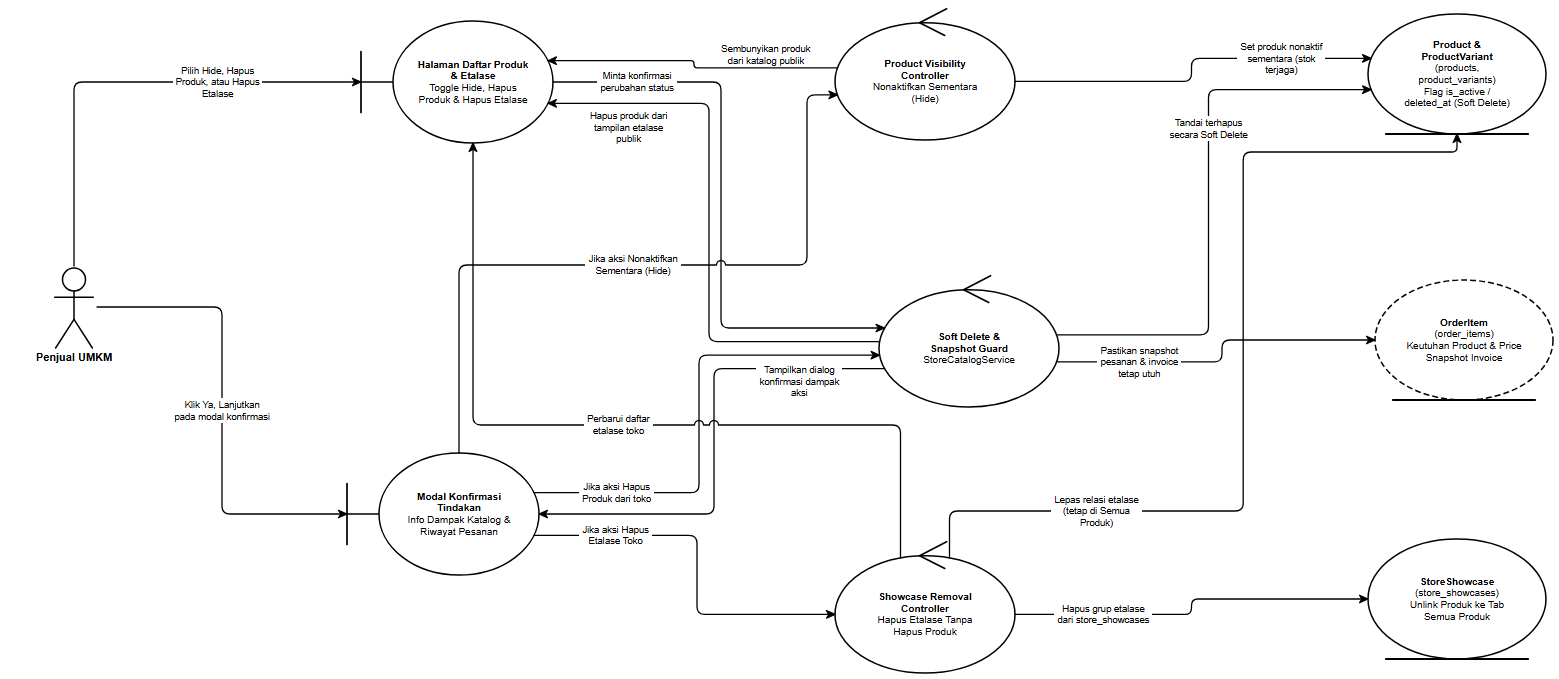

The diagram above was exported from draw.io. Its source (the exported page's mxGraphModel, read from the mxfile embedded in the PNG):
<mxGraphModel dx="1660" dy="780" grid="1" gridSize="10" guides="1" tooltips="1" connect="1" arrows="1" fold="1" page="1" pageScale="1" pageWidth="1660" pageHeight="780" background="#ffffff" math="0" shadow="0">
  <root>
    <mxCell id="0" />
    <mxCell id="1" parent="0" />
    <mxCell id="rd26_A_SELLER" value="Penjual UMKM" style="shape=umlActor;verticalLabelPosition=bottom;verticalAlign=top;html=1;outlineConnect=0;fillColor=#ffffff;strokeColor=#000000;fontColor=#000000;fontFamily=Helvetica;fontSize=11;fontStyle=1;strokeWidth=1.5;" vertex="1" parent="1">
      <mxGeometry x="99" y="316" width="46" height="82" as="geometry" />
    </mxCell>
    <mxCell id="rd26_B_LIST" value="&lt;b&gt;Halaman Daftar Produk&lt;/b&gt;&lt;br&gt;&lt;b&gt;&amp;amp; Etalase&lt;/b&gt;&lt;br&gt;Toggle Hide, Hapus&lt;br&gt;Produk &amp;amp; Hapus Etalase" style="shape=umlBoundary;whiteSpace=wrap;html=1;align=center;verticalAlign=middle;spacingLeft=36;spacingRight=12;spacingTop=8;spacingBottom=8;fillColor=#ffffff;strokeColor=#000000;fontColor=#000000;fontFamily=Helvetica;fontSize=10;strokeWidth=1.5;" vertex="1" parent="1">
      <mxGeometry x="409" y="71" width="192" height="122" as="geometry" />
    </mxCell>
    <mxCell id="rd26_B_CONFIRM" value="&lt;b&gt;Modal Konfirmasi&lt;/b&gt;&lt;br&gt;&lt;b&gt;Tindakan&lt;/b&gt;&lt;br&gt;Info Dampak Katalog &amp;amp;&lt;br&gt;Riwayat Pesanan" style="shape=umlBoundary;whiteSpace=wrap;html=1;align=center;verticalAlign=middle;spacingLeft=36;spacingRight=12;spacingTop=8;spacingBottom=8;fillColor=#ffffff;strokeColor=#000000;fontColor=#000000;fontFamily=Helvetica;fontSize=10;strokeWidth=1.5;" vertex="1" parent="1">
      <mxGeometry x="395" y="503" width="192" height="122" as="geometry" />
    </mxCell>
    <mxCell id="rd26_C_HIDE" value="&lt;b&gt;Product Visibility&lt;/b&gt;&lt;br&gt;&lt;b&gt;Controller&lt;/b&gt;&lt;br&gt;Nonaktifkan Sementara&lt;br&gt;(Hide)" style="shape=umlControl;whiteSpace=wrap;html=1;align=center;verticalAlign=middle;spacingTop=18;spacingBottom=8;spacingLeft=12;spacingRight=12;fillColor=#ffffff;strokeColor=#000000;fontColor=#000000;fontFamily=Helvetica;fontSize=10;strokeWidth=1.5;" vertex="1" parent="1">
      <mxGeometry x="883" y="56" width="180" height="134" as="geometry" />
    </mxCell>
    <mxCell id="rd26_C_SOFTDEL" value="&lt;b&gt;Soft Delete &amp;amp;&lt;/b&gt;&lt;br&gt;&lt;b&gt;Snapshot Guard&lt;/b&gt;&lt;br&gt;StoreCatalogService" style="shape=umlControl;whiteSpace=wrap;html=1;align=center;verticalAlign=middle;spacingTop=18;spacingBottom=8;spacingLeft=12;spacingRight=12;fillColor=#ffffff;strokeColor=#000000;fontColor=#000000;fontFamily=Helvetica;fontSize=10;strokeWidth=1.5;" vertex="1" parent="1">
      <mxGeometry x="927" y="323" width="180" height="134" as="geometry" />
    </mxCell>
    <mxCell id="rd26_C_SHOWDEL" value="&lt;b&gt;Showcase Removal&lt;/b&gt;&lt;br&gt;&lt;b&gt;Controller&lt;/b&gt;&lt;br&gt;Hapus Etalase Tanpa&lt;br&gt;Hapus Produk" style="shape=umlControl;whiteSpace=wrap;html=1;align=center;verticalAlign=middle;spacingTop=18;spacingBottom=8;spacingLeft=12;spacingRight=12;fillColor=#ffffff;strokeColor=#000000;fontColor=#000000;fontFamily=Helvetica;fontSize=10;strokeWidth=1.5;" vertex="1" parent="1">
      <mxGeometry x="883" y="589" width="180" height="134" as="geometry" />
    </mxCell>
    <mxCell id="rd26_E_PROD" value="&lt;b&gt;Product &amp;amp;&lt;/b&gt;&lt;br&gt;&lt;b&gt;ProductVariant&lt;/b&gt;&lt;br&gt;(products,&lt;br&gt;product_variants)&lt;br&gt;Flag is_active /&lt;br&gt;deleted_at (Soft Delete)" style="shape=umlEntity;whiteSpace=wrap;html=1;align=center;verticalAlign=middle;spacingBottom=8;spacingTop=8;spacingLeft=12;spacingRight=12;fillColor=#ffffff;strokeColor=#000000;fontColor=#000000;fontFamily=Helvetica;fontSize=10;strokeWidth=1.5;" vertex="1" parent="1">
      <mxGeometry x="1416" y="64" width="178" height="120" as="geometry" />
    </mxCell>
    <mxCell id="rd26_E_SNAP" value="&lt;b&gt;OrderItem&lt;/b&gt;&lt;br&gt;(order_items)&lt;br&gt;Keutuhan Product &amp;amp; Price&lt;br&gt;Snapshot Invoice" style="shape=umlEntity;whiteSpace=wrap;html=1;align=center;verticalAlign=middle;spacingBottom=8;spacingTop=8;spacingLeft=12;spacingRight=12;fillColor=#ffffff;strokeColor=#000000;fontColor=#000000;fontFamily=Helvetica;fontSize=10;strokeWidth=1.5;dashed=1;dashPattern=6 3;" vertex="1" parent="1">
      <mxGeometry x="1423" y="330" width="178" height="120" as="geometry" />
    </mxCell>
    <mxCell id="rd26_E_SHOW" value="&lt;b&gt;StoreShowcase&lt;/b&gt;&lt;br&gt;(store_showcases)&lt;br&gt;Unlink Produk ke Tab&lt;br&gt;Semua Produk" style="shape=umlEntity;whiteSpace=wrap;html=1;align=center;verticalAlign=middle;spacingBottom=8;spacingTop=8;spacingLeft=12;spacingRight=12;fillColor=#ffffff;strokeColor=#000000;fontColor=#000000;fontFamily=Helvetica;fontSize=10;strokeWidth=1.5;" vertex="1" parent="1">
      <mxGeometry x="1416" y="589" width="178" height="120" as="geometry" />
    </mxCell>
    <mxCell id="rd26_e1" value="Pilih Hide, Hapus&lt;br&gt;Produk, atau Hapus&lt;br&gt;Etalase" style="edgeStyle=none;rounded=1;arcSize=8;jumpStyle=arc;jumpSize=7;orthogonalLoop=1;jettySize=auto;html=1;exitX=0.5;exitY=0;exitDx=0;exitDy=0;exitPerimeter=0;entryX=0;entryY=0.5;entryDx=0;entryDy=0;entryPerimeter=0;endArrow=classic;endFill=1;startArrow=none;strokeColor=#000000;strokeWidth=1.3;fontSize=9.5;fontFamily=Helvetica;fontColor=#000000;labelBackgroundColor=#ffffff;" edge="1" parent="1" source="rd26_A_SELLER" target="rd26_B_LIST">
      <mxGeometry x="0.3907" relative="1" as="geometry">
        <Array as="points">
          <mxPoint x="122" y="132" />
        </Array>
      </mxGeometry>
    </mxCell>
    <mxCell id="rd26_e2" value="Minta konfirmasi&lt;br&gt;perubahan status" style="edgeStyle=none;rounded=1;arcSize=8;jumpStyle=arc;jumpSize=7;orthogonalLoop=1;jettySize=auto;html=1;exitX=1;exitY=0.5;exitDx=0;exitDy=0;exitPerimeter=0;entryX=0.031;entryY=0.4108;entryDx=0;entryDy=0;entryPerimeter=0;endArrow=classic;endFill=1;startArrow=none;strokeColor=#000000;strokeWidth=1.3;fontSize=9.5;fontFamily=Helvetica;fontColor=#000000;labelBackgroundColor=#ffffff;" edge="1" parent="1" source="rd26_B_LIST" target="rd26_C_SOFTDEL">
      <mxGeometry x="-0.7092" relative="1" as="geometry">
        <Array as="points">
          <mxPoint x="769" y="132" />
          <mxPoint x="769" y="378" />
        </Array>
      </mxGeometry>
    </mxCell>
    <mxCell id="rd26_e3" value="Tampilkan dialog&lt;br&gt;konfirmasi dampak&lt;br&gt;aksi" style="edgeStyle=none;rounded=1;arcSize=8;jumpStyle=arc;jumpSize=7;orthogonalLoop=1;jettySize=auto;html=1;exitX=0.031;exitY=0.7142;exitDx=0;exitDy=0;exitPerimeter=0;entryX=1;entryY=0.5;entryDx=0;entryDy=0;entryPerimeter=0;endArrow=classic;endFill=1;startArrow=none;strokeColor=#000000;strokeWidth=1.3;fontSize=9.5;fontFamily=Helvetica;fontColor=#000000;labelBackgroundColor=#ffffff;" edge="1" parent="1" source="rd26_C_SOFTDEL" target="rd26_B_CONFIRM">
      <mxGeometry x="-0.6525" relative="1" as="geometry">
        <mxPoint x="0" y="13" as="offset" />
        <Array as="points">
          <mxPoint x="762" y="418.7" />
          <mxPoint x="762" y="564" />
        </Array>
      </mxGeometry>
    </mxCell>
    <mxCell id="rd26_e4" value="Klik Ya, Lanjutkan&lt;br&gt;pada modal konfirmasi" style="edgeStyle=none;rounded=1;arcSize=8;jumpStyle=arc;jumpSize=7;orthogonalLoop=1;jettySize=auto;html=1;exitX=1;exitY=0.5;exitDx=0;exitDy=0;exitPerimeter=0;entryX=0;entryY=0.5;entryDx=0;entryDy=0;entryPerimeter=0;endArrow=classic;endFill=1;startArrow=none;strokeColor=#000000;strokeWidth=1.3;fontSize=9.5;fontFamily=Helvetica;fontColor=#000000;labelBackgroundColor=#ffffff;" edge="1" parent="1" source="rd26_A_SELLER" target="rd26_B_CONFIRM">
      <mxGeometry x="0" relative="1" as="geometry">
        <Array as="points">
          <mxPoint x="270" y="357" />
          <mxPoint x="270" y="564" />
        </Array>
      </mxGeometry>
    </mxCell>
    <mxCell id="rd26_e5" value="Jika aksi Nonaktifkan&lt;br&gt;Sementara (Hide)" style="edgeStyle=none;rounded=1;arcSize=8;jumpStyle=arc;jumpSize=7;orthogonalLoop=1;jettySize=auto;html=1;exitX=0.5833;exitY=0;exitDx=0;exitDy=0;exitPerimeter=0;entryX=0.0135;entryY=0.6637;entryDx=0;entryDy=0;entryPerimeter=0;endArrow=classic;endFill=1;startArrow=none;strokeColor=#000000;strokeWidth=1.3;fontSize=9.5;fontFamily=Helvetica;fontColor=#000000;labelBackgroundColor=#ffffff;" edge="1" parent="1" source="rd26_B_CONFIRM" target="rd26_C_HIDE">
      <mxGeometry x="-0.0169" relative="1" as="geometry">
        <Array as="points">
          <mxPoint x="507" y="315" />
          <mxPoint x="855" y="315" />
          <mxPoint x="855" y="144.9" />
        </Array>
      </mxGeometry>
    </mxCell>
    <mxCell id="rd26_e6" value="Jika aksi Hapus&lt;br&gt;Produk dari toko" style="edgeStyle=none;rounded=1;arcSize=8;jumpStyle=arc;jumpSize=7;orthogonalLoop=1;jettySize=auto;html=1;exitX=0.9738;exitY=0.3254;exitDx=0;exitDy=0;exitPerimeter=0;entryX=0.0034;entryY=0.6131;entryDx=0;entryDy=0;entryPerimeter=0;endArrow=classic;endFill=1;startArrow=none;strokeColor=#000000;strokeWidth=1.3;fontSize=9.5;fontFamily=Helvetica;fontColor=#000000;labelBackgroundColor=#ffffff;" edge="1" parent="1" source="rd26_B_CONFIRM" target="rd26_C_SOFTDEL">
      <mxGeometry x="-0.6584" relative="1" as="geometry">
        <Array as="points">
          <mxPoint x="747" y="542.7" />
          <mxPoint x="747" y="405.2" />
        </Array>
      </mxGeometry>
    </mxCell>
    <mxCell id="rd26_e7" value="Jika aksi Hapus&lt;br&gt;Etalase Toko" style="edgeStyle=none;rounded=1;arcSize=8;jumpStyle=arc;jumpSize=7;orthogonalLoop=1;jettySize=auto;html=1;exitX=0.9738;exitY=0.6746;exitDx=0;exitDy=0;exitPerimeter=0;entryX=0;entryY=0.5625;entryDx=0;entryDy=0;entryPerimeter=0;endArrow=classic;endFill=1;startArrow=none;strokeColor=#000000;strokeWidth=1.3;fontSize=9.5;fontFamily=Helvetica;fontColor=#000000;labelBackgroundColor=#ffffff;" edge="1" parent="1" source="rd26_B_CONFIRM" target="rd26_C_SHOWDEL">
      <mxGeometry x="-0.5711" relative="1" as="geometry">
        <Array as="points">
          <mxPoint x="745" y="585.3" />
          <mxPoint x="745" y="664.4" />
        </Array>
      </mxGeometry>
    </mxCell>
    <mxCell id="rd26_e8" value="Set produk nonaktif&lt;br&gt;sementara (stok&lt;br&gt;terjaga)" style="edgeStyle=none;rounded=1;arcSize=8;jumpStyle=arc;jumpSize=7;orthogonalLoop=1;jettySize=auto;html=1;exitX=1;exitY=0.5625;exitDx=0;exitDy=0;exitPerimeter=0;entryX=0.0173;entryY=0.3697;entryDx=0;entryDy=0;entryPerimeter=0;endArrow=classic;endFill=1;startArrow=none;strokeColor=#000000;strokeWidth=1.3;fontSize=9.5;fontFamily=Helvetica;fontColor=#000000;labelBackgroundColor=#ffffff;" edge="1" parent="1" source="rd26_C_HIDE" target="rd26_E_PROD">
      <mxGeometry x="0.5263" relative="1" as="geometry">
        <Array as="points">
          <mxPoint x="1239.5" y="131.4" />
          <mxPoint x="1239.5" y="108.4" />
        </Array>
      </mxGeometry>
    </mxCell>
    <mxCell id="rd26_e9" value="Sembunyikan produk&lt;br&gt;dari katalog publik" style="edgeStyle=none;rounded=1;arcSize=8;jumpStyle=arc;jumpSize=7;orthogonalLoop=1;jettySize=auto;html=1;exitX=0.0135;exitY=0.4613;exitDx=0;exitDy=0;exitPerimeter=0;entryX=0.9738;entryY=0.3254;entryDx=0;entryDy=0;entryPerimeter=0;endArrow=classic;endFill=1;startArrow=none;strokeColor=#000000;strokeWidth=1.3;fontSize=9.5;fontFamily=Helvetica;fontColor=#000000;labelBackgroundColor=#ffffff;" edge="1" parent="1" source="rd26_C_HIDE" target="rd26_B_LIST">
      <mxGeometry x="-0.5164" relative="1" as="geometry">
        <mxPoint x="0" y="-13" as="offset" />
        <Array as="points">
          <mxPoint x="742" y="117.8" />
          <mxPoint x="742" y="110.7" />
        </Array>
      </mxGeometry>
    </mxCell>
    <mxCell id="rd26_e10" value="Pastikan snapshot&lt;br&gt;pesanan &amp; invoice&lt;br&gt;tetap utuh" style="edgeStyle=none;rounded=1;arcSize=8;jumpStyle=arc;jumpSize=7;orthogonalLoop=1;jettySize=auto;html=1;exitX=0.9865;exitY=0.6637;exitDx=0;exitDy=0;exitPerimeter=0;entryX=0;entryY=0.5;entryDx=0;entryDy=0;entryPerimeter=0;endArrow=classic;endFill=1;startArrow=none;strokeColor=#000000;strokeWidth=1.3;fontSize=9.5;fontFamily=Helvetica;fontColor=#000000;labelBackgroundColor=#ffffff;" edge="1" parent="1" source="rd26_C_SOFTDEL" target="rd26_E_SNAP">
      <mxGeometry x="-0.5139" relative="1" as="geometry">
        <Array as="points">
          <mxPoint x="1270" y="411.9" />
          <mxPoint x="1270" y="390" />
        </Array>
      </mxGeometry>
    </mxCell>
    <mxCell id="rd26_e11" value="Tandai terhapus&lt;br&gt;secara Soft Delete" style="edgeStyle=none;rounded=1;arcSize=8;jumpStyle=arc;jumpSize=7;orthogonalLoop=1;jettySize=auto;html=1;exitX=0.9865;exitY=0.4613;exitDx=0;exitDy=0;exitPerimeter=0;entryX=0.0173;entryY=0.6303;entryDx=0;entryDy=0;entryPerimeter=0;endArrow=classic;endFill=1;startArrow=none;strokeColor=#000000;strokeWidth=1.3;fontSize=9.5;fontFamily=Helvetica;fontColor=#000000;labelBackgroundColor=#ffffff;" edge="1" parent="1" source="rd26_C_SOFTDEL" target="rd26_E_PROD">
      <mxGeometry x="0.2789" relative="1" as="geometry">
        <Array as="points">
          <mxPoint x="1256.5" y="384.8" />
          <mxPoint x="1256.5" y="139.6" />
        </Array>
      </mxGeometry>
    </mxCell>
    <mxCell id="rd26_e12" value="Hapus produk dari&lt;br&gt;tampilan etalase&lt;br&gt;publik" style="edgeStyle=none;rounded=1;arcSize=8;jumpStyle=arc;jumpSize=7;orthogonalLoop=1;jettySize=auto;html=1;exitX=0.0034;exitY=0.5119;exitDx=0;exitDy=0;exitPerimeter=0;entryX=0.9738;entryY=0.6746;entryDx=0;entryDy=0;entryPerimeter=0;endArrow=classic;endFill=1;startArrow=none;strokeColor=#000000;strokeWidth=1.3;fontSize=9.5;fontFamily=Helvetica;fontColor=#000000;labelBackgroundColor=#ffffff;" edge="1" parent="1" source="rd26_C_SOFTDEL" target="rd26_B_LIST">
      <mxGeometry x="0.7174" relative="1" as="geometry">
        <mxPoint x="0" y="24" as="offset" />
        <Array as="points">
          <mxPoint x="757" y="391.6" />
          <mxPoint x="757" y="153.3" />
        </Array>
      </mxGeometry>
    </mxCell>
    <mxCell id="rd26_e13" value="Hapus grup etalase&lt;br&gt;dari store_showcases" style="edgeStyle=none;rounded=1;arcSize=8;jumpStyle=arc;jumpSize=7;orthogonalLoop=1;jettySize=auto;html=1;exitX=1;exitY=0.5625;exitDx=0;exitDy=0;exitPerimeter=0;entryX=0;entryY=0.5;entryDx=0;entryDy=0;entryPerimeter=0;endArrow=classic;endFill=1;startArrow=none;strokeColor=#000000;strokeWidth=1.3;fontSize=9.5;fontFamily=Helvetica;fontColor=#000000;labelBackgroundColor=#ffffff;" edge="1" parent="1" source="rd26_C_SHOWDEL" target="rd26_E_SHOW">
      <mxGeometry x="-0.5209" relative="1" as="geometry">
        <Array as="points">
          <mxPoint x="1239.5" y="664.4" />
          <mxPoint x="1239.5" y="649" />
        </Array>
      </mxGeometry>
    </mxCell>
    <mxCell id="rd26_e14" value="Lepas relasi etalase&lt;br&gt;(tetap di Semua&lt;br&gt;Produk)" style="edgeStyle=none;rounded=1;arcSize=8;jumpStyle=arc;jumpSize=7;orthogonalLoop=1;jettySize=auto;html=1;exitX=0.636;exitY=0.1415;exitDx=0;exitDy=0;exitPerimeter=0;entryX=0.5;entryY=1;entryDx=0;entryDy=0;entryPerimeter=0;endArrow=classic;endFill=1;startArrow=none;strokeColor=#000000;strokeWidth=1.3;fontSize=9.5;fontFamily=Helvetica;fontColor=#000000;labelBackgroundColor=#ffffff;" edge="1" parent="1" source="rd26_C_SHOWDEL" target="rd26_E_PROD">
      <mxGeometry x="-0.5838" relative="1" as="geometry">
        <Array as="points">
          <mxPoint x="997.5" y="561" />
          <mxPoint x="1291.2" y="561" />
          <mxPoint x="1291.2" y="202" />
          <mxPoint x="1505" y="202" />
        </Array>
      </mxGeometry>
    </mxCell>
    <mxCell id="rd26_e15" value="Perbarui daftar&lt;br&gt;etalase toko" style="edgeStyle=none;rounded=1;arcSize=8;jumpStyle=arc;jumpSize=7;orthogonalLoop=1;jettySize=auto;html=1;exitX=0.364;exitY=0.1415;exitDx=0;exitDy=0;exitPerimeter=0;entryX=0.5833;entryY=1;entryDx=0;entryDy=0;entryPerimeter=0;endArrow=classic;endFill=1;startArrow=none;strokeColor=#000000;strokeWidth=1.3;fontSize=9.5;fontFamily=Helvetica;fontColor=#000000;labelBackgroundColor=#ffffff;" edge="1" parent="1" source="rd26_C_SHOWDEL" target="rd26_B_LIST">
      <mxGeometry x="-0.0145" relative="1" as="geometry">
        <Array as="points">
          <mxPoint x="948.5" y="475" />
          <mxPoint x="521" y="475" />
        </Array>
      </mxGeometry>
    </mxCell>
  </root>
</mxGraphModel>